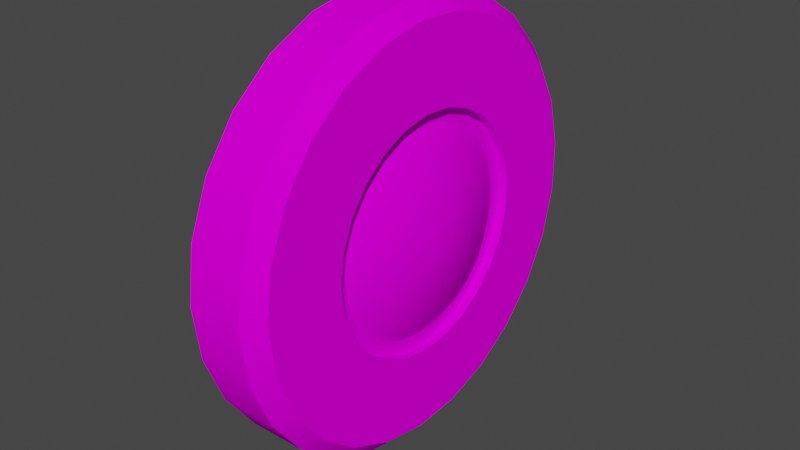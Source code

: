 # Source: JeepTire.blend  (saved by Blender 3.6.13; exported with 4.5.12 LTS)
import bpy
from mathutils import Matrix  # noqa: F401  (used for matrix-valued properties, if any)

bpy.ops.wm.read_factory_settings(use_empty=True)
scene = bpy.context.scene
scene.name = 'Scene'

# ---- images (referenced by path relative to the original .blend; pixels are not part of the script)
import os
ASSET_DIR = os.environ.get("B2B_ASSET_DIR", "")  # directory of the original .blend (textures are referenced by path, not embedded)
HERE = os.path.dirname(os.path.abspath(__file__))  # packed textures are extracted next to this script under _unpacked/

def load_image(name, relpath, width, height, colorspace="sRGB"):
    """Load a texture the original file referenced (path relative to the .blend, or extracted next to this script)."""
    p = next((c for c in (os.path.join(HERE, relpath), os.path.join(ASSET_DIR, relpath)) if relpath and os.path.exists(c)), "")
    if p:
        img = bpy.data.images.load(p, check_existing=True)
        img.name = name
    else:  # same state as the original file: an image datablock whose file is absent (Cycles renders it pink)
        img = bpy.data.images.new(name, width, height)
        img.source = "FILE"
        img.filepath = "//" + (relpath or name)
    img.colorspace_settings.name = colorspace
    return img
img_atlas_ambient_occlusion_png = load_image('Atlas Ambient Occlusion.png', 'Atlas Ambient Occlusion.png', 1024, 1024, 'sRGB')

# ---- materials (node trees are filled in below, after node groups)
mat_jeep_detail_atlas_002 = bpy.data.materials.new('Jeep_Detail_Atlas.002')
mat_jeep_detail_atlas_002.use_transparent_shadow = False
mat_jeep_detail_atlas_002.diffuse_color = (0.64, 0.64, 0.64, 1.0)
mat_jeep_detail_atlas_002.roughness = 0.69

# ---- material node trees
mat_jeep_detail_atlas_002.use_nodes = True; mat_jeep_detail_atlas_002.node_tree.nodes.clear()
_N = mat_jeep_detail_atlas_002.node_tree.nodes; _L = mat_jeep_detail_atlas_002.node_tree.links
n0 = _N.new('ShaderNodeBsdfPrincipled'); n0.name = 'Principled BSDF'; n0.location = (0, 300)
n0.distribution = 'GGX'
n0.subsurface_method = 'RANDOM_WALK_SKIN'
n0.inputs[2].default_value = 0.69
n0.inputs[3].default_value = 1.0
n0.inputs[27].default_value = (0.0, 0.0, 0.0, 1.0)
n0.inputs[28].default_value = 1.0
n1 = _N.new('ShaderNodeOutputMaterial'); n1.name = 'Material Output'; n1.location = (280, 300)
n2 = _N.new('ShaderNodeTexImage'); n2.name = 'Image Texture'; n2.location = (-480, 300)
n2.image = img_atlas_ambient_occlusion_png
_L.new(n2.outputs[0], n0.inputs[0])
_L.new(n0.outputs[0], n1.inputs[0])
n1.is_active_output = True

# ---- world
world_world = bpy.data.worlds.new('World'); scene.world = world_world
world_world.use_nodes = True; world_world.node_tree.nodes.clear()
_N = world_world.node_tree.nodes; _L = world_world.node_tree.links
n0 = _N.new('ShaderNodeOutputWorld'); n0.name = 'World Output'; n0.location = (300, 300)
n1 = _N.new('ShaderNodeBackground'); n1.name = 'Background'; n1.location = (10, 300)
n1.inputs[0].default_value = (0.05088, 0.05088, 0.05088, 1.0)
_L.new(n1.outputs[0], n0.inputs[0])
n0.is_active_output = True
world_world.color = (0.05088, 0.05088, 0.05088)
world_world.use_sun_shadow = False
world_world.sun_shadow_jitter_overblur = 0.0

# ---- meshes
me_tire_cylinder_001 = bpy.data.meshes.new('Tire_Cylinder.001')
me_tire_cylinder_001.from_pydata([(0.06835, 2.086e-07, 0.1899), (0.04309, 2.086e-07, 0.3499), (-0.07182, 2.086e-07, 0.3244), (-0.04656, 2.086e-07, 0.3499), (0.06835, 0.04724, 0.184), (0.04309, 0.08702, 0.3389), (-0.07182, 0.08069, 0.3143), (-0.04656, 0.08702, 0.3389), (0.06835, 0.09151, 0.1665), (0.04309, 0.1686, 0.3066), (-0.07182, 0.1563, 0.2843), (-0.04656, 0.1686, 0.3066), (0.06835, 0.13, 0.1385), (0.04309, 0.2395, 0.2551), (-0.07182, 0.2221, 0.2365), (-0.04656, 0.2395, 0.2551), (0.06835, 0.1604, 0.1018), (0.04309, 0.2954, 0.1875), (-0.07182, 0.2739, 0.1738), (-0.04656, 0.2954, 0.1875), (0.06835, 0.1807, 0.0587), (0.04309, 0.3328, 0.1081), (-0.07182, 0.3086, 0.1003), (-0.04656, 0.3328, 0.1081), (0.06835, 0.1896, 0.01193), (0.04309, 0.3492, 0.02197), (-0.07182, 0.3238, 0.02037), (-0.04656, 0.3492, 0.02197), (0.06835, 0.1866, -0.03559), (0.04309, 0.3437, -0.06557), (-0.07182, 0.3187, -0.0608), (-0.04656, 0.3437, -0.06557), (0.06835, 0.1719, -0.08088), (0.04309, 0.3166, -0.149), (-0.07182, 0.2936, -0.1381), (-0.04656, 0.3166, -0.149), (0.06835, 0.1464, -0.1211), (0.04309, 0.2696, -0.223), (-0.07182, 0.25, -0.2068), (-0.04656, 0.2696, -0.223), (0.06835, 0.1116, -0.1537), (0.04309, 0.2057, -0.2831), (-0.07182, 0.1907, -0.2625), (-0.04656, 0.2057, -0.2831), (0.06835, 0.06992, -0.1766), (0.04309, 0.1288, -0.3253), (-0.07182, 0.1194, -0.3017), (-0.04656, 0.1288, -0.3253), (0.06835, 0.02381, -0.1884), (0.04309, 0.04386, -0.3471), (-0.07182, 0.04066, -0.3219), (-0.04656, 0.04385, -0.3471), (0.06835, -0.02381, -0.1884), (0.04309, -0.04385, -0.3471), (-0.07182, -0.04066, -0.3219), (-0.04656, -0.04385, -0.3471), (0.06835, -0.06992, -0.1766), (0.04309, -0.1288, -0.3253), (-0.07182, -0.1194, -0.3017), (-0.04656, -0.1288, -0.3253), (0.06835, -0.1116, -0.1537), (0.04309, -0.2057, -0.2831), (-0.07182, -0.1907, -0.2625), (-0.04656, -0.2057, -0.2831), (0.06835, -0.1464, -0.1211), (0.04309, -0.2696, -0.223), (-0.07182, -0.25, -0.2068), (-0.04656, -0.2696, -0.223), (0.06835, -0.1719, -0.08088), (0.04309, -0.3166, -0.149), (-0.07182, -0.2936, -0.1381), (-0.04656, -0.3166, -0.149), (0.06835, -0.1866, -0.03559), (0.04309, -0.3437, -0.06557), (-0.07182, -0.3187, -0.0608), (-0.04656, -0.3437, -0.06557), (0.06835, -0.1896, 0.01193), (0.04309, -0.3492, 0.02197), (-0.07182, -0.3238, 0.02037), (-0.04656, -0.3492, 0.02197), (0.06835, -0.1807, 0.0587), (0.04309, -0.3328, 0.1081), (-0.07182, -0.3086, 0.1003), (-0.04656, -0.3328, 0.1081), (0.06835, -0.1604, 0.1018), (0.04309, -0.2954, 0.1875), (-0.07182, -0.2739, 0.1738), (-0.04656, -0.2954, 0.1875), (0.06835, -0.13, 0.1385), (0.04309, -0.2395, 0.2551), (-0.07182, -0.2221, 0.2365), (-0.04656, -0.2395, 0.2551), (0.06835, -0.09151, 0.1665), (0.04309, -0.1686, 0.3066), (-0.07182, -0.1563, 0.2843), (-0.04656, -0.1686, 0.3066), (0.06835, -0.04724, 0.184), (0.04309, -0.08702, 0.3389), (-0.07182, -0.08069, 0.3143), (-0.04656, -0.08702, 0.3389), (0.06835, 2.086e-07, 0.3244), (0.06835, 0.08069, 0.3143), (0.06835, 0.1563, 0.2843), (0.06835, 0.2221, 0.2365), (0.06835, 0.2739, 0.1738), (0.06835, 0.3086, 0.1003), (0.06835, 0.3238, 0.02037), (0.06835, 0.3187, -0.0608), (0.06835, 0.2936, -0.1381), (0.06835, 0.25, -0.2068), (0.06835, 0.1907, -0.2625), (0.06835, 0.1194, -0.3017), (0.06835, 0.04066, -0.3219), (0.06835, -0.04066, -0.3219), (0.06835, -0.1194, -0.3017), (0.06835, -0.1907, -0.2625), (0.06835, -0.25, -0.2068), (0.06835, -0.2936, -0.1381), (0.06835, -0.3187, -0.0608), (0.06835, -0.3238, 0.02037), (0.06835, -0.3086, 0.1003), (0.06835, -0.2739, 0.1738), (0.06835, -0.2221, 0.2365), (0.06835, -0.1563, 0.2843), (0.06835, -0.08069, 0.3143), (0.05305, 2.086e-07, 0.1667), (0.05305, 0.04145, 0.1615), (0.05305, 0.0803, 0.1461), (0.05305, 0.1141, 0.1215), (0.05305, 0.1407, 0.08932), (0.05305, 0.1585, 0.05151), (0.05305, 0.1664, 0.01047), (0.05305, 0.1637, -0.03123), (0.05305, 0.1508, -0.07097), (0.05305, 0.1284, -0.1063), (0.05305, 0.09798, -0.1349), (0.05305, 0.06136, -0.155), (0.05305, 0.02089, -0.1654), (0.05305, -0.02089, -0.1654), (0.05305, -0.06136, -0.155), (0.05305, -0.09798, -0.1349), (0.05305, -0.1284, -0.1063), (0.05305, -0.1508, -0.07097), (0.05305, -0.1637, -0.03123), (0.05305, -0.1664, 0.01047), (0.05305, -0.1585, 0.05151), (0.05305, -0.1407, 0.08932), (0.05305, -0.1141, 0.1215), (0.05305, -0.0803, 0.1461), (0.05305, -0.04145, 0.1615), (0.05305, 2.086e-07, 0.1899), (0.05305, 0.04724, 0.184), (0.05305, 0.09151, 0.1665), (0.05305, 0.13, 0.1385), (0.05305, 0.1604, 0.1018), (0.05305, 0.1807, 0.0587), (0.05305, 0.1896, 0.01193), (0.05305, 0.1866, -0.03559), (0.05305, 0.1719, -0.08088), (0.05305, 0.1464, -0.1211), (0.05305, 0.1116, -0.1537), (0.05305, 0.06992, -0.1766), (0.05305, 0.02381, -0.1884), (0.05305, -0.02381, -0.1884), (0.05305, -0.06992, -0.1766), (0.05305, -0.1116, -0.1537), (0.05305, -0.1464, -0.1211), (0.05305, -0.1719, -0.08088), (0.05305, -0.1866, -0.03559), (0.05305, -0.1896, 0.01193), (0.05305, -0.1807, 0.0587), (0.05305, -0.1604, 0.1018), (0.05305, -0.13, 0.1385), (0.05305, -0.09151, 0.1665), (0.05305, -0.04724, 0.184), (0.07164, 2.086e-07, 0.1367), (0.07164, 0.03398, 0.1324), (0.07164, 0.06583, 0.1198), (0.07164, 0.09355, 0.09962), (0.07164, 0.1154, 0.07322), (0.07164, 0.13, 0.04223), (0.07164, 0.1364, 0.008581), (0.07164, 0.1342, -0.02561), (0.07164, 0.1236, -0.05819), (0.07164, 0.1053, -0.08711), (0.07164, 0.08032, -0.1106), (0.07164, 0.05031, -0.1271), (0.07164, 0.01713, -0.1356), (0.07164, -0.01713, -0.1356), (0.07164, -0.05031, -0.1271), (0.07164, -0.08032, -0.1106), (0.07164, -0.1053, -0.08711), (0.07164, -0.1236, -0.05819), (0.07164, -0.1342, -0.02561), (0.07164, -0.1364, 0.008581), (0.07164, -0.13, 0.04223), (0.07164, -0.1154, 0.07322), (0.07164, -0.09355, 0.09962), (0.07164, -0.06583, 0.1198), (0.07164, -0.03398, 0.1324), (0.09469, 2.086e-07, 0.03504), (0.09469, 0.008714, 0.03394), (0.09469, 0.01688, 0.03071), (0.09469, 0.02399, 0.02554), (0.09469, 0.02959, 0.01878), (0.09469, 0.03333, 0.01083), (0.09469, 0.03497, 0.002201), (0.09469, 0.03442, -0.006566), (0.09469, 0.03171, -0.01492), (0.09469, 0.027, -0.02234), (0.09469, 0.0206, -0.02835), (0.09469, 0.0129, -0.03258), (0.09469, 0.004392, -0.03477), (0.09469, -0.004392, -0.03477), (0.09469, -0.0129, -0.03258), (0.09469, -0.0206, -0.02835), (0.09469, -0.027, -0.02234), (0.09469, -0.03171, -0.01492), (0.09469, -0.03442, -0.006566), (0.09469, -0.03497, 0.002201), (0.09469, -0.03333, 0.01083), (0.09469, -0.02959, 0.01878), (0.09469, -0.02399, 0.02554), (0.09469, -0.01688, 0.03071), (0.09469, -0.008715, 0.03394)], [], [(97, 1, 3, 99), (9, 13, 15, 11), (13, 17, 19, 15), (17, 21, 23, 19), (21, 25, 27, 23), (25, 29, 31, 27), (29, 33, 35, 31), (33, 37, 39, 35), (37, 41, 43, 39), (41, 45, 47, 43), (45, 49, 51, 47), (49, 53, 55, 51), (53, 57, 59, 55), (57, 61, 63, 59), (61, 65, 67, 63), (65, 69, 71, 67), (69, 73, 75, 71), (73, 77, 79, 75), (77, 81, 83, 79), (81, 85, 87, 83), (85, 89, 91, 87), (89, 93, 95, 91), (93, 97, 99, 95), (5, 9, 11, 7), (52, 48, 162, 163), (6, 10, 14, 18, 22, 26, 30, 34, 38, 42, 46, 50, 54, 58, 62, 66, 70, 74, 78, 82, 86, 90, 94, 98, 2), (100, 101, 5, 1), (6, 2, 3, 7), (101, 102, 9, 5), (10, 6, 7, 11), (102, 103, 13, 9), (14, 10, 11, 15), (103, 104, 17, 13), (18, 14, 15, 19), (104, 105, 21, 17), (22, 18, 19, 23), (105, 106, 25, 21), (26, 22, 23, 27), (106, 107, 29, 25), (30, 26, 27, 31), (107, 108, 33, 29), (34, 30, 31, 35), (108, 109, 37, 33), (38, 34, 35, 39), (109, 110, 41, 37), (42, 38, 39, 43), (110, 111, 45, 41), (46, 42, 43, 47), (111, 112, 49, 45), (50, 46, 47, 51), (112, 113, 53, 49), (54, 50, 51, 55), (113, 114, 57, 53), (58, 54, 55, 59), (114, 115, 61, 57), (62, 58, 59, 63), (115, 116, 65, 61), (66, 62, 63, 67), (116, 117, 69, 65), (70, 66, 67, 71), (117, 118, 73, 69), (74, 70, 71, 75), (118, 119, 77, 73), (78, 74, 75, 79), (119, 120, 81, 77), (82, 78, 79, 83), (120, 121, 85, 81), (86, 82, 83, 87), (121, 122, 89, 85), (90, 86, 87, 91), (122, 123, 93, 89), (94, 90, 91, 95), (123, 124, 97, 93), (98, 94, 95, 99), (124, 100, 1, 97), (2, 98, 99, 3), (1, 5, 7, 3), (0, 4, 101, 100), (4, 8, 102, 101), (8, 12, 103, 102), (12, 16, 104, 103), (16, 20, 105, 104), (20, 24, 106, 105), (24, 28, 107, 106), (28, 32, 108, 107), (32, 36, 109, 108), (36, 40, 110, 109), (40, 44, 111, 110), (44, 48, 112, 111), (48, 52, 113, 112), (52, 56, 114, 113), (56, 60, 115, 114), (60, 64, 116, 115), (64, 68, 117, 116), (68, 72, 118, 117), (72, 76, 119, 118), (76, 80, 120, 119), (80, 84, 121, 120), (84, 88, 122, 121), (88, 92, 123, 122), (92, 96, 124, 123), (96, 0, 100, 124), (149, 148, 198, 199), (24, 20, 155, 156), (84, 80, 170, 171), (56, 52, 163, 164), (28, 24, 156, 157), (88, 84, 171, 172), (60, 56, 164, 165), (32, 28, 157, 158), (92, 88, 172, 173), (4, 0, 150, 151), (64, 60, 165, 166), (36, 32, 158, 159), (96, 92, 173, 174), (8, 4, 151, 152), (68, 64, 166, 167), (40, 36, 159, 160), (0, 96, 174, 150), (12, 8, 152, 153), (72, 68, 167, 168), (44, 40, 160, 161), (16, 12, 153, 154), (76, 72, 168, 169), (48, 44, 161, 162), (20, 16, 154, 155), (80, 76, 169, 170), (125, 126, 151, 150), (126, 127, 152, 151), (127, 128, 153, 152), (128, 129, 154, 153), (129, 130, 155, 154), (130, 131, 156, 155), (131, 132, 157, 156), (132, 133, 158, 157), (133, 134, 159, 158), (134, 135, 160, 159), (135, 136, 161, 160), (136, 137, 162, 161), (137, 138, 163, 162), (138, 139, 164, 163), (139, 140, 165, 164), (140, 141, 166, 165), (141, 142, 167, 166), (142, 143, 168, 167), (143, 144, 169, 168), (144, 145, 170, 169), (145, 146, 171, 170), (146, 147, 172, 171), (147, 148, 173, 172), (148, 149, 174, 173), (149, 125, 150, 174), (186, 185, 210, 211), (127, 126, 176, 177), (142, 141, 191, 192), (135, 134, 184, 185), (125, 149, 199, 175), (128, 127, 177, 178), (143, 142, 192, 193), (136, 135, 185, 186), (129, 128, 178, 179), (144, 143, 193, 194), (137, 136, 186, 187), (130, 129, 179, 180), (145, 144, 194, 195), (138, 137, 187, 188), (131, 130, 180, 181), (146, 145, 195, 196), (139, 138, 188, 189), (132, 131, 181, 182), (147, 146, 196, 197), (140, 139, 189, 190), (133, 132, 182, 183), (148, 147, 197, 198), (126, 125, 175, 176), (141, 140, 190, 191), (134, 133, 183, 184), (200, 224, 223, 222, 221, 220, 219, 218, 217, 216, 215, 214, 213, 212, 211, 210, 209, 208, 207, 206, 205, 204, 203, 202, 201), (179, 178, 203, 204), (194, 193, 218, 219), (187, 186, 211, 212), (180, 179, 204, 205), (195, 194, 219, 220), (188, 187, 212, 213), (181, 180, 205, 206), (196, 195, 220, 221), (189, 188, 213, 214), (182, 181, 206, 207), (197, 196, 221, 222), (190, 189, 214, 215), (183, 182, 207, 208), (198, 197, 222, 223), (176, 175, 200, 201), (191, 190, 215, 216), (184, 183, 208, 209), (199, 198, 223, 224), (177, 176, 201, 202), (192, 191, 216, 217), (185, 184, 209, 210), (175, 199, 224, 200), (178, 177, 202, 203), (193, 192, 217, 218)])
me_tire_cylinder_001.polygons.foreach_set('use_smooth', [True] * 202)
_k = set([(0, 4), (0, 96), (1, 5), (1, 97), (2, 6), (2, 98), (3, 7), (3, 99), (4, 8), (5, 9), (6, 10), (7, 11), (8, 12), (9, 13), (10, 14), (11, 15), (12, 16), (13, 17), (14, 18), (15, 19), (16, 20), (17, 21), (18, 22), (19, 23), (20, 24), (21, 25), (22, 26), (23, 27), (24, 28), (25, 29), (26, 30), (27, 31), (28, 32), (29, 33), (30, 34), (31, 35), (32, 36), (33, 37), (34, 38), (35, 39), (36, 40), (37, 41), (38, 42), (39, 43), (40, 44), (41, 45), (42, 46), (43, 47), (44, 48), (45, 49), (46, 50), (47, 51), (48, 52), (49, 53), (50, 54), (51, 55), (52, 56), (53, 57), (54, 58), (55, 59), (56, 60), (57, 61), (58, 62), (59, 63), (60, 64), (61, 65), (62, 66), (63, 67), (64, 68), (65, 69), (66, 70), (67, 71), (68, 72), (69, 73), (70, 74), (71, 75), (72, 76), (73, 77), (74, 78), (75, 79), (76, 80), (77, 81), (78, 82), (79, 83), (80, 84), (81, 85), (82, 86), (83, 87), (84, 88), (85, 89), (86, 90), (87, 91), (88, 92), (89, 93), (90, 94), (91, 95), (92, 96), (93, 97), (94, 98), (95, 99), (100, 101), (100, 124), (101, 102), (102, 103), (103, 104), (104, 105), (105, 106), (106, 107), (107, 108), (108, 109), (109, 110), (110, 111), (111, 112), (112, 113), (113, 114), (114, 115), (115, 116), (116, 117), (117, 118), (118, 119), (119, 120), (120, 121), (121, 122), (122, 123), (123, 124), (125, 126), (125, 149), (126, 127), (127, 128), (128, 129), (129, 130), (130, 131), (131, 132), (132, 133), (133, 134), (134, 135), (135, 136), (136, 137), (137, 138), (138, 139), (139, 140), (140, 141), (141, 142), (142, 143), (143, 144), (144, 145), (145, 146), (146, 147), (147, 148), (148, 149), (150, 151), (150, 174), (151, 152), (152, 153), (153, 154), (154, 155), (155, 156), (156, 157), (157, 158), (158, 159), (159, 160), (160, 161), (161, 162), (162, 163), (163, 164), (164, 165), (165, 166), (166, 167), (167, 168), (168, 169), (169, 170), (170, 171), (171, 172), (172, 173), (173, 174)])
me_tire_cylinder_001.attributes.new('sharp_edge', 'BOOLEAN', 'EDGE').data.foreach_set('value', [ (min(e.vertices), max(e.vertices)) in _k for e in me_tire_cylinder_001.edges])
_uv = me_tire_cylinder_001.uv_layers.new(name='UVMap')
_uv.uv.foreach_set('vector', [0.04, 0.0697, 0.0402, 0.0554, 0.0546, 0.0554, 0.0548, 0.0697, 0.0403, 0.0275, 0.0401, 0.0133, 0.0548, 0.0133, 0.0546, 0.0275, 0.0331, 0.4757, 0.0333, 0.4549, 0.0543, 0.4549, 0.0546, 0.4757, 0.0333, 0.4549, 0.0333, 0.4345, 0.0543, 0.4345, 0.0543, 0.4549, 0.0333, 0.4345, 0.0332, 0.414, 0.0544, 0.414, 0.0543, 0.4345, 0.0332, 0.414, 0.0332, 0.393, 0.0547, 0.3931, 0.0544, 0.414, 0.0332, 0.393, 0.0332, 0.3717, 0.0549, 0.3719, 0.0547, 0.3931, 0.0332, 0.3717, 0.0334, 0.3504, 0.0552, 0.3506, 0.0549, 0.3719, 0.0334, 0.3504, 0.0337, 0.3289, 0.0556, 0.3293, 0.0552, 0.3506, 0.0337, 0.3289, 0.0341, 0.3075, 0.0559, 0.3079, 0.0556, 0.3293, 0.0341, 0.3075, 0.0346, 0.2862, 0.0562, 0.2866, 0.0559, 0.3079, 0.0346, 0.2862, 0.0351, 0.2652, 0.0565, 0.2656, 0.0562, 0.2866, 0.0351, 0.2652, 0.0357, 0.2444, 0.0567, 0.2448, 0.0565, 0.2656, 0.0357, 0.2444, 0.0363, 0.224, 0.0569, 0.2243, 0.0567, 0.2448, 0.0363, 0.224, 0.0368, 0.2041, 0.0569, 0.2043, 0.0569, 0.2243, 0.0368, 0.2041, 0.0374, 0.1847, 0.0568, 0.1849, 0.0569, 0.2043, 0.0374, 0.1847, 0.0379, 0.166, 0.0567, 0.1662, 0.0568, 0.1849, 0.0379, 0.166, 0.0384, 0.1482, 0.0563, 0.1482, 0.0567, 0.1662, 0.0384, 0.1482, 0.0389, 0.1312, 0.0559, 0.1312, 0.0563, 0.1482, 0.0389, 0.1312, 0.0392, 0.1149, 0.0555, 0.1149, 0.0559, 0.1312, 0.0392, 0.1149, 0.0396, 0.0993, 0.0552, 0.0993, 0.0555, 0.1149, 0.0396, 0.0993, 0.0398, 0.0843, 0.055, 0.0843, 0.0552, 0.0993, 0.0398, 0.0843, 0.04, 0.0697, 0.0548, 0.0697, 0.055, 0.0843, 0.0403, 0.0414, 0.0403, 0.0275, 0.0546, 0.0275, 0.0546, 0.0414, 0.204, 0.3022, 0.2199, 0.3022, 0.2199, 0.3022, 0.204, 0.3022, 0.2387, 0.2439, 0.2638, 0.234, 0.2857, 0.2181, 0.3029, 0.1972, 0.3144, 0.1728, 0.3195, 0.1462, 0.3178, 0.1192, 0.3094, 0.0935, 0.2949, 0.0706, 0.2753, 0.0521, 0.2516, 0.0391, 0.2255, 0.0323, 0.1985, 0.0323, 0.1723, 0.0391, 0.1486, 0.0521, 0.129, 0.0706, 0.1145, 0.0935, 0.1061, 0.1192, 0.1045, 0.1462, 0.1095, 0.1728, 0.121, 0.1972, 0.1382, 0.2181, 0.1601, 0.234, 0.1852, 0.2439, 0.212, 0.2473, 0.0342, 0.0554, 0.0344, 0.0414, 0.0403, 0.0414, 0.0402, 0.0554, 0.0604, 0.0414, 0.0606, 0.0554, 0.0546, 0.0554, 0.0546, 0.0414, 0.0344, 0.0414, 0.0344, 0.0276, 0.0403, 0.0275, 0.0403, 0.0414, 0.0604, 0.0276, 0.0604, 0.0414, 0.0546, 0.0414, 0.0546, 0.0275, 0.0344, 0.0276, 0.0341, 0.014, 0.0401, 0.0133, 0.0403, 0.0275, 0.0607, 0.014, 0.0604, 0.0276, 0.0546, 0.0275, 0.0548, 0.0133, 0.0243, 0.4748, 0.0248, 0.4549, 0.0333, 0.4549, 0.0331, 0.4757, 0.0629, 0.4548, 0.0633, 0.4748, 0.0546, 0.4757, 0.0543, 0.4549, 0.0248, 0.4549, 0.0247, 0.4346, 0.0333, 0.4345, 0.0333, 0.4549, 0.0629, 0.4345, 0.0629, 0.4548, 0.0543, 0.4549, 0.0543, 0.4345, 0.0247, 0.4346, 0.0244, 0.414, 0.0332, 0.414, 0.0333, 0.4345, 0.0632, 0.414, 0.0629, 0.4345, 0.0543, 0.4345, 0.0544, 0.414, 0.0244, 0.414, 0.0243, 0.393, 0.0332, 0.393, 0.0332, 0.414, 0.0635, 0.3932, 0.0632, 0.414, 0.0544, 0.414, 0.0547, 0.3931, 0.0243, 0.393, 0.0242, 0.3717, 0.0332, 0.3717, 0.0332, 0.393, 0.0639, 0.372, 0.0635, 0.3932, 0.0547, 0.3931, 0.0549, 0.3719, 0.0242, 0.3717, 0.0244, 0.3503, 0.0334, 0.3504, 0.0332, 0.3717, 0.0642, 0.3508, 0.0639, 0.372, 0.0549, 0.3719, 0.0552, 0.3506, 0.0244, 0.3503, 0.0247, 0.3288, 0.0337, 0.3289, 0.0334, 0.3504, 0.0646, 0.3294, 0.0642, 0.3508, 0.0552, 0.3506, 0.0556, 0.3293, 0.0247, 0.3288, 0.0251, 0.3074, 0.0341, 0.3075, 0.0337, 0.3289, 0.0649, 0.308, 0.0646, 0.3294, 0.0556, 0.3293, 0.0559, 0.3079, 0.0251, 0.3074, 0.0256, 0.2861, 0.0346, 0.2862, 0.0341, 0.3075, 0.0651, 0.2867, 0.0649, 0.308, 0.0559, 0.3079, 0.0562, 0.2866, 0.0256, 0.2861, 0.0263, 0.265, 0.0351, 0.2652, 0.0346, 0.2862, 0.0653, 0.2656, 0.0651, 0.2867, 0.0562, 0.2866, 0.0565, 0.2656, 0.0263, 0.265, 0.027, 0.2441, 0.0357, 0.2444, 0.0351, 0.2652, 0.0654, 0.2448, 0.0653, 0.2656, 0.0565, 0.2656, 0.0567, 0.2448, 0.027, 0.2441, 0.0277, 0.2237, 0.0363, 0.224, 0.0357, 0.2444, 0.0654, 0.2243, 0.0654, 0.2448, 0.0567, 0.2448, 0.0569, 0.2243, 0.0277, 0.2237, 0.0285, 0.2038, 0.0368, 0.2041, 0.0363, 0.224, 0.0652, 0.2043, 0.0654, 0.2243, 0.0569, 0.2243, 0.0569, 0.2043, 0.0285, 0.2038, 0.0294, 0.1845, 0.0374, 0.1847, 0.0368, 0.2041, 0.0649, 0.1848, 0.0652, 0.2043, 0.0569, 0.2043, 0.0568, 0.1849, 0.0294, 0.1845, 0.0302, 0.1658, 0.0379, 0.166, 0.0374, 0.1847, 0.0644, 0.166, 0.0649, 0.1848, 0.0568, 0.1849, 0.0567, 0.1662, 0.0302, 0.1658, 0.0311, 0.148, 0.0384, 0.1482, 0.0379, 0.166, 0.0637, 0.148, 0.0644, 0.166, 0.0567, 0.1662, 0.0563, 0.1482, 0.0311, 0.148, 0.0318, 0.131, 0.0389, 0.1312, 0.0384, 0.1482, 0.0629, 0.1309, 0.0637, 0.148, 0.0563, 0.1482, 0.0559, 0.1312, 0.0318, 0.131, 0.0325, 0.1147, 0.0392, 0.1149, 0.0389, 0.1312, 0.0622, 0.1147, 0.0629, 0.1309, 0.0559, 0.1312, 0.0555, 0.1149, 0.0325, 0.1147, 0.0331, 0.0992, 0.0396, 0.0993, 0.0392, 0.1149, 0.0617, 0.0992, 0.0622, 0.1147, 0.0555, 0.1149, 0.0552, 0.0993, 0.0331, 0.0992, 0.0336, 0.0842, 0.0398, 0.0843, 0.0396, 0.0993, 0.0612, 0.0842, 0.0617, 0.0992, 0.0552, 0.0993, 0.055, 0.0843, 0.0336, 0.0842, 0.0339, 0.0696, 0.04, 0.0697, 0.0398, 0.0843, 0.0609, 0.0696, 0.0612, 0.0842, 0.055, 0.0843, 0.0548, 0.0697, 0.0339, 0.0696, 0.0342, 0.0554, 0.0402, 0.0554, 0.04, 0.0697, 0.0606, 0.0554, 0.0609, 0.0696, 0.0548, 0.0697, 0.0546, 0.0554, 0.0402, 0.0554, 0.0403, 0.0414, 0.0546, 0.0414, 0.0546, 0.0554, 0.212, 0.4281, 0.2276, 0.4261, 0.2387, 0.4694, 0.212, 0.4728, 0.2276, 0.4261, 0.2423, 0.4203, 0.2638, 0.4595, 0.2387, 0.4694, 0.2423, 0.4203, 0.2551, 0.4109, 0.2857, 0.4436, 0.2638, 0.4595, 0.2551, 0.4109, 0.2652, 0.3987, 0.3029, 0.4227, 0.2857, 0.4436, 0.2652, 0.3987, 0.2719, 0.3844, 0.3144, 0.3982, 0.3029, 0.4227, 0.2719, 0.3844, 0.2749, 0.3689, 0.3195, 0.3717, 0.3144, 0.3982, 0.2749, 0.3689, 0.2739, 0.3531, 0.3178, 0.3447, 0.3195, 0.3717, 0.2739, 0.3531, 0.269, 0.338, 0.3094, 0.3189, 0.3178, 0.3447, 0.269, 0.338, 0.2605, 0.3246, 0.2949, 0.2961, 0.3094, 0.3189, 0.2605, 0.3246, 0.249, 0.3138, 0.2753, 0.2776, 0.2949, 0.2961, 0.249, 0.3138, 0.2352, 0.3061, 0.2516, 0.2645, 0.2753, 0.2776, 0.2352, 0.3061, 0.2199, 0.3022, 0.2255, 0.2578, 0.2516, 0.2645, 0.2199, 0.3022, 0.204, 0.3022, 0.1985, 0.2578, 0.2255, 0.2578, 0.204, 0.3022, 0.1887, 0.3061, 0.1723, 0.2645, 0.1985, 0.2578, 0.1887, 0.3061, 0.1749, 0.3138, 0.1486, 0.2776, 0.1723, 0.2645, 0.1749, 0.3138, 0.1634, 0.3246, 0.129, 0.2961, 0.1486, 0.2776, 0.1634, 0.3246, 0.1549, 0.338, 0.1145, 0.3189, 0.129, 0.2961, 0.1549, 0.338, 0.15, 0.3531, 0.1061, 0.3447, 0.1145, 0.3189, 0.15, 0.3531, 0.149, 0.3689, 0.1045, 0.3717, 0.1061, 0.3447, 0.149, 0.3689, 0.152, 0.3844, 0.1095, 0.3982, 0.1045, 0.3717, 0.152, 0.3844, 0.1587, 0.3987, 0.121, 0.4227, 0.1095, 0.3982, 0.1587, 0.3987, 0.1688, 0.4109, 0.1382, 0.4436, 0.121, 0.4227, 0.1688, 0.4109, 0.1816, 0.4203, 0.1601, 0.4595, 0.1382, 0.4436, 0.1816, 0.4203, 0.1963, 0.4261, 0.1852, 0.4694, 0.1601, 0.4595, 0.1963, 0.4261, 0.212, 0.4281, 0.212, 0.4728, 0.1852, 0.4694, 0.1982, 0.4186, 0.1853, 0.4135, 0.1901, 0.4047, 0.2007, 0.4089, 0.2749, 0.3689, 0.2719, 0.3844, 0.2719, 0.3844, 0.2749, 0.3689, 0.1587, 0.3987, 0.152, 0.3844, 0.152, 0.3844, 0.1587, 0.3987, 0.1887, 0.3061, 0.204, 0.3022, 0.204, 0.3022, 0.1887, 0.3061, 0.2739, 0.3531, 0.2749, 0.3689, 0.2749, 0.3689, 0.2739, 0.3531, 0.1688, 0.4109, 0.1587, 0.3987, 0.1587, 0.3987, 0.1688, 0.4109, 0.1749, 0.3138, 0.1887, 0.3061, 0.1887, 0.3061, 0.1749, 0.3138, 0.269, 0.338, 0.2739, 0.3531, 0.2739, 0.3531, 0.269, 0.338, 0.1816, 0.4203, 0.1688, 0.4109, 0.1688, 0.4109, 0.1816, 0.4203, 0.2276, 0.4261, 0.212, 0.4281, 0.212, 0.4281, 0.2276, 0.4261, 0.1634, 0.3246, 0.1749, 0.3138, 0.1749, 0.3138, 0.1634, 0.3246, 0.2605, 0.3246, 0.269, 0.338, 0.269, 0.338, 0.2605, 0.3246, 0.1963, 0.4261, 0.1816, 0.4203, 0.1816, 0.4203, 0.1963, 0.4261, 0.2423, 0.4203, 0.2276, 0.4261, 0.2276, 0.4261, 0.2423, 0.4203, 0.1549, 0.338, 0.1634, 0.3246, 0.1634, 0.3246, 0.1549, 0.338, 0.249, 0.3138, 0.2605, 0.3246, 0.2605, 0.3246, 0.249, 0.3138, 0.212, 0.4281, 0.1963, 0.4261, 0.1963, 0.4261, 0.212, 0.4281, 0.2551, 0.4109, 0.2423, 0.4203, 0.2423, 0.4203, 0.2551, 0.4109, 0.15, 0.3531, 0.1549, 0.338, 0.1549, 0.338, 0.15, 0.3531, 0.2352, 0.3061, 0.249, 0.3138, 0.249, 0.3138, 0.2352, 0.3061, 0.2652, 0.3987, 0.2551, 0.4109, 0.2551, 0.4109, 0.2652, 0.3987, 0.149, 0.3689, 0.15, 0.3531, 0.15, 0.3531, 0.149, 0.3689, 0.2199, 0.3022, 0.2352, 0.3061, 0.2352, 0.3061, 0.2199, 0.3022, 0.2719, 0.3844, 0.2652, 0.3987, 0.2652, 0.3987, 0.2719, 0.3844, 0.152, 0.3844, 0.149, 0.3689, 0.149, 0.3689, 0.152, 0.3844, 0.212, 0.4203, 0.2257, 0.4186, 0.2276, 0.4261, 0.212, 0.4281, 0.2257, 0.4186, 0.2386, 0.4135, 0.2423, 0.4203, 0.2276, 0.4261, 0.2386, 0.4135, 0.2498, 0.4053, 0.2551, 0.4109, 0.2423, 0.4203, 0.2498, 0.4053, 0.2587, 0.3946, 0.2652, 0.3987, 0.2551, 0.4109, 0.2587, 0.3946, 0.2646, 0.382, 0.2719, 0.3844, 0.2652, 0.3987, 0.2646, 0.382, 0.2672, 0.3684, 0.2749, 0.3689, 0.2719, 0.3844, 0.2672, 0.3684, 0.2663, 0.3545, 0.2739, 0.3531, 0.2749, 0.3689, 0.2663, 0.3545, 0.262, 0.3413, 0.269, 0.338, 0.2739, 0.3531, 0.262, 0.3413, 0.2546, 0.3295, 0.2605, 0.3246, 0.269, 0.338, 0.2546, 0.3295, 0.2445, 0.32, 0.249, 0.3138, 0.2605, 0.3246, 0.2445, 0.32, 0.2323, 0.3133, 0.2352, 0.3061, 0.249, 0.3138, 0.2323, 0.3133, 0.2189, 0.3099, 0.2199, 0.3022, 0.2352, 0.3061, 0.2189, 0.3099, 0.205, 0.3099, 0.204, 0.3022, 0.2199, 0.3022, 0.205, 0.3099, 0.1916, 0.3133, 0.1887, 0.3061, 0.204, 0.3022, 0.1916, 0.3133, 0.1794, 0.32, 0.1749, 0.3138, 0.1887, 0.3061, 0.1794, 0.32, 0.1693, 0.3295, 0.1634, 0.3246, 0.1749, 0.3138, 0.1693, 0.3295, 0.1619, 0.3413, 0.1549, 0.338, 0.1634, 0.3246, 0.1619, 0.3413, 0.1576, 0.3545, 0.15, 0.3531, 0.1549, 0.338, 0.1576, 0.3545, 0.1567, 0.3684, 0.149, 0.3689, 0.15, 0.3531, 0.1567, 0.3684, 0.1593, 0.382, 0.152, 0.3844, 0.149, 0.3689, 0.1593, 0.382, 0.1652, 0.3946, 0.1587, 0.3987, 0.152, 0.3844, 0.1652, 0.3946, 0.1741, 0.4053, 0.1688, 0.4109, 0.1587, 0.3987, 0.1741, 0.4053, 0.1853, 0.4135, 0.1816, 0.4203, 0.1688, 0.4109, 0.1853, 0.4135, 0.1982, 0.4186, 0.1963, 0.4261, 0.1816, 0.4203, 0.1982, 0.4186, 0.212, 0.4203, 0.212, 0.4281, 0.1963, 0.4261, 0.2287, 0.3226, 0.2386, 0.3281, 0.2188, 0.3555, 0.2162, 0.3541, 0.2386, 0.4135, 0.2257, 0.4186, 0.2232, 0.4089, 0.2338, 0.4047, 0.1619, 0.3413, 0.1693, 0.3295, 0.177, 0.3359, 0.1709, 0.3455, 0.2445, 0.32, 0.2546, 0.3295, 0.2469, 0.3359, 0.2386, 0.3281, 0.212, 0.4203, 0.1982, 0.4186, 0.2007, 0.4089, 0.212, 0.4103, 0.2498, 0.4053, 0.2386, 0.4135, 0.2338, 0.4047, 0.243, 0.398, 0.1576, 0.3545, 0.1619, 0.3413, 0.1709, 0.3455, 0.1674, 0.3564, 0.2323, 0.3133, 0.2445, 0.32, 0.2386, 0.3281, 0.2287, 0.3226, 0.2587, 0.3946, 0.2498, 0.4053, 0.243, 0.398, 0.2503, 0.3892, 0.1567, 0.3684, 0.1576, 0.3545, 0.1674, 0.3564, 0.1667, 0.3677, 0.2189, 0.3099, 0.2323, 0.3133, 0.2287, 0.3226, 0.2176, 0.3198, 0.2646, 0.382, 0.2587, 0.3946, 0.2503, 0.3892, 0.2551, 0.3789, 0.1593, 0.382, 0.1567, 0.3684, 0.1667, 0.3677, 0.1688, 0.3789, 0.205, 0.3099, 0.2189, 0.3099, 0.2176, 0.3198, 0.2063, 0.3198, 0.2672, 0.3684, 0.2646, 0.382, 0.2551, 0.3789, 0.2572, 0.3677, 0.1652, 0.3946, 0.1593, 0.382, 0.1688, 0.3789, 0.1736, 0.3892, 0.1916, 0.3133, 0.205, 0.3099, 0.2063, 0.3198, 0.1953, 0.3226, 0.2663, 0.3545, 0.2672, 0.3684, 0.2572, 0.3677, 0.2565, 0.3564, 0.1741, 0.4053, 0.1652, 0.3946, 0.1736, 0.3892, 0.1809, 0.398, 0.1794, 0.32, 0.1916, 0.3133, 0.1953, 0.3226, 0.1853, 0.3281, 0.262, 0.3413, 0.2663, 0.3545, 0.2565, 0.3564, 0.253, 0.3455, 0.1853, 0.4135, 0.1741, 0.4053, 0.1809, 0.398, 0.1901, 0.4047, 0.2257, 0.4186, 0.212, 0.4203, 0.212, 0.4103, 0.2232, 0.4089, 0.1693, 0.3295, 0.1794, 0.32, 0.1853, 0.3281, 0.177, 0.3359, 0.2546, 0.3295, 0.262, 0.3413, 0.253, 0.3455, 0.2469, 0.3359, 0.212, 0.3765, 0.2091, 0.3762, 0.2063, 0.3751, 0.204, 0.3734, 0.2021, 0.3711, 0.2009, 0.3685, 0.2003, 0.3656, 0.2005, 0.3627, 0.2014, 0.3599, 0.203, 0.3575, 0.2051, 0.3555, 0.2077, 0.3541, 0.2105, 0.3533, 0.2134, 0.3533, 0.2162, 0.3541, 0.2188, 0.3555, 0.2209, 0.3575, 0.2225, 0.3599, 0.2234, 0.3627, 0.2236, 0.3656, 0.223, 0.3685, 0.2218, 0.3711, 0.2199, 0.3734, 0.2176, 0.3751, 0.2148, 0.3762, 0.2503, 0.3892, 0.243, 0.398, 0.2199, 0.3734, 0.2218, 0.3711, 0.1667, 0.3677, 0.1674, 0.3564, 0.2005, 0.3627, 0.2003, 0.3656, 0.2176, 0.3198, 0.2287, 0.3226, 0.2162, 0.3541, 0.2134, 0.3533, 0.2551, 0.3789, 0.2503, 0.3892, 0.2218, 0.3711, 0.223, 0.3685, 0.1688, 0.3789, 0.1667, 0.3677, 0.2003, 0.3656, 0.2009, 0.3685, 0.2063, 0.3198, 0.2176, 0.3198, 0.2134, 0.3533, 0.2105, 0.3533, 0.2572, 0.3677, 0.2551, 0.3789, 0.223, 0.3685, 0.2236, 0.3656, 0.1736, 0.3892, 0.1688, 0.3789, 0.2009, 0.3685, 0.2021, 0.3711, 0.1953, 0.3226, 0.2063, 0.3198, 0.2105, 0.3533, 0.2077, 0.3541, 0.2565, 0.3564, 0.2572, 0.3677, 0.2236, 0.3656, 0.2234, 0.3627, 0.1809, 0.398, 0.1736, 0.3892, 0.2021, 0.3711, 0.204, 0.3734, 0.1853, 0.3281, 0.1953, 0.3226, 0.2077, 0.3541, 0.2051, 0.3555, 0.253, 0.3455, 0.2565, 0.3564, 0.2234, 0.3627, 0.2225, 0.3599, 0.1901, 0.4047, 0.1809, 0.398, 0.204, 0.3734, 0.2063, 0.3751, 0.2232, 0.4089, 0.212, 0.4103, 0.212, 0.3765, 0.2148, 0.3762, 0.177, 0.3359, 0.1853, 0.3281, 0.2051, 0.3555, 0.203, 0.3575, 0.2469, 0.3359, 0.253, 0.3455, 0.2225, 0.3599, 0.2209, 0.3575, 0.2007, 0.4089, 0.1901, 0.4047, 0.2063, 0.3751, 0.2091, 0.3762, 0.2338, 0.4047, 0.2232, 0.4089, 0.2148, 0.3762, 0.2176, 0.3751, 0.1709, 0.3455, 0.177, 0.3359, 0.203, 0.3575, 0.2014, 0.3599, 0.2386, 0.3281, 0.2469, 0.3359, 0.2209, 0.3575, 0.2188, 0.3555, 0.212, 0.4103, 0.2007, 0.4089, 0.2091, 0.3762, 0.212, 0.3765, 0.243, 0.398, 0.2338, 0.4047, 0.2176, 0.3751, 0.2199, 0.3734, 0.1674, 0.3564, 0.1709, 0.3455, 0.2014, 0.3599, 0.2005, 0.3627])
me_tire_cylinder_001.materials.append(mat_jeep_detail_atlas_002)
me_tire_cylinder_001.update()
me_tire_cylinder_001.normals_split_custom_set([tuple(v) for v in zip(*[iter([0.0, -0.2487, 0.9686, 0.0, 0.0, 1.0, 0.0, 0.0, 1.0, 0.0, -0.2487, 0.9686, 0.0, 0.4818, 0.8763, 0.0, 0.6845, 0.729, 0.0, 0.6845, 0.729, 0.0, 0.4818, 0.8763, 0.0, 0.6845, 0.729, 0.0, 0.8443, 0.5358, 0.0, 0.8443, 0.5358, 0.0, 0.6845, 0.729, 0.0, 0.8443, 0.5358, 0.0, 0.9511, 0.309, 0.0, 0.9511, 0.309, 0.0, 0.8443, 0.5358, 0.0, 0.9511, 0.309, 0.0, 0.998, 0.06279, 0.0, 0.998, 0.06279, 0.0, 0.9511, 0.309, 0.0, 0.998, 0.06279, 0.0, 0.9823, -0.1874, 0.0, 0.9823, -0.1874, 0.0, 0.998, 0.06279, 0.0, 0.9823, -0.1874, 0.0, 0.9048, -0.4258, 0.0, 0.9048, -0.4258, 0.0, 0.9823, -0.1874, 0.0, 0.9048, -0.4258, 0.0, 0.7705, -0.6374, 0.0, 0.7705, -0.6374, 0.0, 0.9048, -0.4258, 0.0, 0.7705, -0.6374, 0.0, 0.5878, -0.809, 0.0, 0.5878, -0.809, 0.0, 0.7705, -0.6374, 0.0, 0.5878, -0.809, -7.162e-07, 0.3681, -0.9298, -7.162e-07, 0.3681, -0.9298, 0.0, 0.5878, -0.809, -7.162e-07, 0.3681, -0.9298, -7.162e-07, 0.1253, -0.9921, -7.162e-07, 0.1253, -0.9921, -7.162e-07, 0.3681, -0.9298, -7.162e-07, 0.1253, -0.9921, 0.0, -0.1253, -0.9921, 0.0, -0.1253, -0.9921, -7.162e-07, 0.1253, -0.9921, 0.0, -0.1253, -0.9921, 0.0, -0.3681, -0.9298, 0.0, -0.3681, -0.9298, 0.0, -0.1253, -0.9921, 0.0, -0.3681, -0.9298, 0.0, -0.5878, -0.809, 0.0, -0.5878, -0.809, 0.0, -0.3681, -0.9298, 0.0, -0.5878, -0.809, 0.0, -0.7705, -0.6374, 0.0, -0.7705, -0.6374, 0.0, -0.5878, -0.809, 0.0, -0.7705, -0.6374, 0.0, -0.9048, -0.4258, 0.0, -0.9048, -0.4258, 0.0, -0.7705, -0.6374, 0.0, -0.9048, -0.4258, 0.0, -0.9823, -0.1874, 0.0, -0.9823, -0.1874, 0.0, -0.9048, -0.4258, 0.0, -0.9823, -0.1874, 0.0, -0.998, 0.06279, 0.0, -0.998, 0.06279, 0.0, -0.9823, -0.1874, 0.0, -0.998, 0.06279, 0.0, -0.9511, 0.309, 0.0, -0.9511, 0.309, 0.0, -0.998, 0.06279, 0.0, -0.9511, 0.309, 0.0, -0.8443, 0.5358, 0.0, -0.8443, 0.5358, 0.0, -0.9511, 0.309, 0.0, -0.8443, 0.5358, 0.0, -0.6845, 0.729, 0.0, -0.6845, 0.729, 0.0, -0.8443, 0.5358, 0.0, -0.6845, 0.729, 0.0, -0.4817, 0.8763, 0.0, -0.4817, 0.8763, 0.0, -0.6845, 0.729, 0.0, -0.4817, 0.8763, 0.0, -0.2487, 0.9686, 0.0, -0.2487, 0.9686, 0.0, -0.4817, 0.8763, 0.0, 0.2487, 0.9686, 0.0, 0.4818, 0.8763, 0.0, 0.4818, 0.8763, 0.0, 0.2487, 0.9686, 0.0, 0.1253, 0.9921, 0.0, -0.1253, 0.9921, 0.0, -0.1253, 0.9921, 0.0, 0.1253, 0.9921, -1.0, 1.067e-09, 0.0, -1.0, 1.067e-09, 0.0, -1.0, 1.067e-09, 0.0, -1.0, 1.067e-09, 0.0, -1.0, 1.067e-09, 0.0, -1.0, 1.067e-09, 0.0, -1.0, 1.067e-09, 0.0, -1.0, 1.067e-09, 0.0, -1.0, 1.067e-09, 0.0, -1.0, 1.067e-09, 0.0, -1.0, 1.067e-09, 0.0, -1.0, 1.067e-09, 0.0, -1.0, 1.067e-09, 0.0, -1.0, 1.067e-09, 0.0, -1.0, 1.067e-09, 0.0, -1.0, 1.067e-09, 0.0, -1.0, 1.067e-09, 0.0, -1.0, 1.067e-09, 0.0, -1.0, 1.067e-09, 0.0, -1.0, 1.067e-09, 0.0, -1.0, 1.067e-09, 0.0, -1.0, 1.067e-09, 0.0, -1.0, 1.067e-09, 0.0, -1.0, 1.067e-09, 0.0, -1.0, 1.067e-09, 0.0, 0.7099, 1.352e-08, 0.7043, 0.7099, 0.1752, 0.6822, 0.7099, 0.1752, 0.6822, 0.7099, 1.514e-08, 0.7043, -0.7099, 0.1752, 0.6822, -0.7099, 0.0, 0.7043, -0.7099, 0.0, 0.7043, -0.7099, 0.1752, 0.6822, 0.7099, 0.1752, 0.6822, 0.7099, 0.3393, 0.6172, 0.7099, 0.3393, 0.6172, 0.7099, 0.1752, 0.6822, -0.7099, 0.3393, 0.6172, -0.7099, 0.1752, 0.6822, -0.7099, 0.1752, 0.6822, -0.7099, 0.3393, 0.6172, 0.7099, 0.3393, 0.6172, 0.7099, 0.4821, 0.5134, 0.7099, 0.4821, 0.5134, 0.7099, 0.3393, 0.6172, -0.7099, 0.4821, 0.5134, -0.7099, 0.3393, 0.6172, -0.7099, 0.3393, 0.6172, -0.7099, 0.4821, 0.5134, 0.7099, 0.4821, 0.5134, 0.7099, 0.5947, 0.3774, 0.7099, 0.5947, 0.3774, 0.7099, 0.4821, 0.5134, -0.7099, 0.5947, 0.3774, -0.7099, 0.4821, 0.5134, -0.7099, 0.4821, 0.5134, -0.7099, 0.5947, 0.3774, 0.7099, 0.5947, 0.3774, 0.7099, 0.6698, 0.2176, 0.7099, 0.6698, 0.2176, 0.7099, 0.5947, 0.3774, -0.7099, 0.6698, 0.2176, -0.7099, 0.5947, 0.3774, -0.7099, 0.5947, 0.3774, -0.7099, 0.6698, 0.2176, 0.7099, 0.6698, 0.2176, 0.7099, 0.7029, 0.04423, 0.7099, 0.7029, 0.04422, 0.7099, 0.6698, 0.2176, -0.7099, 0.7029, 0.04423, -0.7099, 0.6698, 0.2176, -0.7099, 0.6698, 0.2176, -0.7099, 0.7029, 0.04422, 0.7099, 0.7029, 0.04423, 0.7099, 0.6918, -0.132, 0.7099, 0.6918, -0.132, 0.7099, 0.7029, 0.04422, -0.7099, 0.6918, -0.132, -0.7099, 0.7029, 0.04423, -0.7099, 0.7029, 0.04422, -0.7099, 0.6918, -0.132, 0.7099, 0.6918, -0.132, 0.7099, 0.6373, -0.2999, 0.7099, 0.6373, -0.2999, 0.7099, 0.6918, -0.132, -0.7099, 0.6373, -0.2999, -0.7099, 0.6918, -0.132, -0.7099, 0.6918, -0.132, -0.7099, 0.6373, -0.2999, 0.7099, 0.6373, -0.2999, 0.7099, 0.5427, -0.4489, 0.7099, 0.5427, -0.4489, 0.7099, 0.6373, -0.2999, -0.7099, 0.5427, -0.4489, -0.7099, 0.6373, -0.2999, -0.7099, 0.6373, -0.2999, -0.7099, 0.5427, -0.4489, 0.7099, 0.5427, -0.4489, 0.7099, 0.414, -0.5698, 0.7099, 0.414, -0.5698, 0.7099, 0.5427, -0.4489, -0.7099, 0.414, -0.5698, -0.7099, 0.5427, -0.4489, -0.7099, 0.5427, -0.4489, -0.7099, 0.414, -0.5698, 0.7099, 0.414, -0.5698, 0.7099, 0.2593, -0.6548, 0.7099, 0.2593, -0.6548, 0.7099, 0.414, -0.5698, -0.7099, 0.2593, -0.6548, -0.7099, 0.414, -0.5698, -0.7099, 0.414, -0.5698, -0.7099, 0.2593, -0.6548, 0.7099, 0.2593, -0.6548, 0.7099, 0.08827, -0.6987, 0.7099, 0.08827, -0.6987, 0.7099, 0.2593, -0.6548, -0.7099, 0.08827, -0.6987, -0.7099, 0.2593, -0.6548, -0.7099, 0.2593, -0.6548, -0.7099, 0.08827, -0.6987, 0.7099, 0.08827, -0.6987, 0.7099, -0.08827, -0.6987, 0.7099, -0.08827, -0.6987, 0.7099, 0.08827, -0.6987, -0.7099, -0.08827, -0.6987, -0.7099, 0.08827, -0.6987, -0.7099, 0.08827, -0.6987, -0.7099, -0.08827, -0.6987, 0.7099, -0.08827, -0.6987, 0.7099, -0.2593, -0.6548, 0.7099, -0.2593, -0.6548, 0.7099, -0.08827, -0.6987, -0.7099, -0.2593, -0.6548, -0.7099, -0.08827, -0.6987, -0.7099, -0.08827, -0.6987, -0.7099, -0.2593, -0.6548, 0.7099, -0.2593, -0.6548, 0.7099, -0.414, -0.5698, 0.7099, -0.414, -0.5698, 0.7099, -0.2593, -0.6548, -0.7099, -0.414, -0.5698, -0.7099, -0.2593, -0.6548, -0.7099, -0.2593, -0.6548, -0.7099, -0.414, -0.5698, 0.7099, -0.414, -0.5698, 0.7099, -0.5427, -0.4489, 0.7099, -0.5427, -0.4489, 0.7099, -0.414, -0.5698, -0.7099, -0.5427, -0.4489, -0.7099, -0.414, -0.5698, -0.7099, -0.414, -0.5698, -0.7099, -0.5427, -0.4489, 0.7099, -0.5427, -0.4489, 0.7099, -0.6373, -0.2999, 0.7099, -0.6373, -0.2999, 0.7099, -0.5427, -0.4489, -0.7099, -0.6373, -0.2999, -0.7099, -0.5427, -0.4489, -0.7099, -0.5427, -0.4489, -0.7099, -0.6373, -0.2999, 0.7099, -0.6373, -0.2999, 0.7099, -0.6918, -0.132, 0.7099, -0.6918, -0.132, 0.7099, -0.6373, -0.2999, -0.7099, -0.6918, -0.132, -0.7099, -0.6373, -0.2999, -0.7099, -0.6373, -0.2999, -0.7099, -0.6918, -0.132, 0.7099, -0.6918, -0.132, 0.7099, -0.7029, 0.04422, 0.7099, -0.7029, 0.04422, 0.7099, -0.6918, -0.132, -0.7099, -0.7029, 0.04422, -0.7099, -0.6918, -0.132, -0.7099, -0.6918, -0.132, -0.7099, -0.7029, 0.04422, 0.7099, -0.7029, 0.04422, 0.7099, -0.6698, 0.2176, 0.7099, -0.6698, 0.2176, 0.7099, -0.7029, 0.04422, -0.7099, -0.6698, 0.2176, -0.7099, -0.7029, 0.04422, -0.7099, -0.7029, 0.04422, -0.7099, -0.6698, 0.2176, 0.7099, -0.6698, 0.2176, 0.7099, -0.5947, 0.3774, 0.7099, -0.5947, 0.3774, 0.7099, -0.6698, 0.2176, -0.7099, -0.5947, 0.3774, -0.7099, -0.6698, 0.2176, -0.7099, -0.6698, 0.2176, -0.7099, -0.5947, 0.3774, 0.7099, -0.5947, 0.3774, 0.7099, -0.4821, 0.5134, 0.7099, -0.4821, 0.5134, 0.7099, -0.5947, 0.3774, -0.7099, -0.4821, 0.5134, -0.7099, -0.5947, 0.3774, -0.7099, -0.5947, 0.3774, -0.7099, -0.4821, 0.5134, 0.7099, -0.4821, 0.5134, 0.7099, -0.3393, 0.6172, 0.7099, -0.3393, 0.6172, 0.7099, -0.4821, 0.5134, -0.7099, -0.3393, 0.6172, -0.7099, -0.4821, 0.5134, -0.7099, -0.4821, 0.5134, -0.7099, -0.3393, 0.6172, 0.7099, -0.3393, 0.6172, 0.7099, -0.1752, 0.6822, 0.7099, -0.1752, 0.6822, 0.7099, -0.3393, 0.6172, -0.7099, -0.1752, 0.6822, -0.7099, -0.3393, 0.6172, -0.7099, -0.3393, 0.6172, -0.7099, -0.1752, 0.6822, 0.7099, -0.1752, 0.6822, 0.7099, 1.352e-08, 0.7043, 0.7099, 1.514e-08, 0.7043, 0.7099, -0.1752, 0.6822, -0.7099, 0.0, 0.7043, -0.7099, -0.1752, 0.6822, -0.7099, -0.1752, 0.6822, -0.7099, 0.0, 0.7043, 0.0, 0.0, 1.0, 0.0, 0.2487, 0.9686, 0.0, 0.2487, 0.9686, 0.0, 0.0, 1.0, 1.0, 0.0, 0.0, 1.0, -1.015e-08, 0.0, 1.0, -1.015e-08, 0.0, 1.0, 0.0, 0.0, 1.0, -1.015e-08, 0.0, 1.0, -1.353e-08, 0.0, 1.0, -1.353e-08, 0.0, 1.0, -1.015e-08, 0.0, 1.0, -1.353e-08, 0.0, 1.0, 4.06e-08, 0.0, 1.0, 4.06e-08, 0.0, 1.0, -1.353e-08, 0.0, 1.0, 4.06e-08, 0.0, 1.0, 2.706e-08, 0.0, 1.0, 2.706e-08, 0.0, 1.0, 4.06e-08, 0.0, 1.0, 2.706e-08, 0.0, 1.0, 2.706e-08, 0.0, 1.0, 2.706e-08, 0.0, 1.0, 2.706e-08, 0.0, 1.0, 2.706e-08, 0.0, 1.0, 2.706e-08, 0.0, 1.0, 2.706e-08, 0.0, 1.0, 2.706e-08, 0.0, 1.0, 2.706e-08, 0.0, 1.0, 0.0, 0.0, 1.0, 0.0, 0.0, 1.0, 2.706e-08, 0.0, 1.0, 0.0, 0.0, 1.0, 0.0, 0.0, 1.0, 0.0, 0.0, 1.0, 0.0, 0.0, 1.0, 0.0, 0.0, 1.0, 0.0, 0.0, 1.0, 0.0, 0.0, 1.0, 0.0, 0.0, 1.0, 0.0, 0.0, 1.0, -1.353e-08, 0.0, 1.0, -1.353e-08, 0.0, 1.0, 0.0, 0.0, 1.0, -1.353e-08, 0.0, 1.0, -1.353e-08, 0.0, 1.0, -1.353e-08, 0.0, 1.0, -1.353e-08, 0.0, 1.0, -1.353e-08, 0.0, 1.0, 0.0, 0.0, 1.0, 0.0, 0.0, 1.0, -1.353e-08, 0.0, 1.0, 0.0, 0.0, 1.0, -2.03e-08, 0.0, 1.0, -2.03e-08, 0.0, 1.0, 0.0, 0.0, 1.0, -2.03e-08, 0.0, 1.0, 6.766e-09, 0.0, 1.0, 6.766e-09, 0.0, 1.0, -2.03e-08, 0.0, 1.0, 6.766e-09, 0.0, 1.0, 2.706e-08, 0.0, 1.0, 2.706e-08, 0.0, 1.0, 6.766e-09, 0.0, 1.0, 2.706e-08, 0.0, 1.0, -2.706e-08, 0.0, 1.0, -2.706e-08, 0.0, 1.0, 2.706e-08, 0.0, 1.0, -2.706e-08, 0.0, 1.0, -2.706e-08, 0.0, 1.0, -2.706e-08, 0.0, 1.0, -2.706e-08, 0.0, 1.0, -2.706e-08, 0.0, 1.0, 0.0, 0.0, 1.0, 0.0, 0.0, 1.0, -2.706e-08, 0.0, 1.0, 0.0, 0.0, 1.0, 0.0, 0.0, 1.0, 0.0, 0.0, 1.0, 0.0, 0.0, 1.0, 0.0, 0.0, 1.0, 0.0, 0.0, 1.0, 0.0, 0.0, 1.0, 0.0, 0.0, 1.0, 0.0, 0.0, 1.0, 0.0, 0.0, 1.0, 0.0, 0.0, 1.0, 0.0, 0.0, 1.0, 0.0, 0.0, 1.0, -1.353e-08, 0.0, 1.0, -1.353e-08, 0.0, 1.0, 0.0, 0.0, 1.0, -1.353e-08, 0.0, 1.0, 1.353e-08, 0.0, 1.0, 1.353e-08, 0.0, 1.0, -1.353e-08, 0.0, 1.0, 1.353e-08, 0.0, 1.0, 1.015e-08, 0.0, 1.0, 1.015e-08, 0.0, 1.0, 1.353e-08, 0.0, 1.0, 1.015e-08, 0.0, 1.0, 0.0, 0.0, 1.0, 0.0, 0.0, 1.0, 1.015e-08, 0.0, 0.8504, -0.1309, 0.5096, 0.8504, -0.2535, 0.4611, 0.9208, -0.1879, 0.3418, 0.9208, -0.09701, 0.3778, 0.0, -0.998, -0.0628, 0.0, -0.9511, -0.309, 0.0, -0.9511, -0.309, 0.0, -0.998, -0.0628, 0.0, 0.8443, -0.5358, 0.0, 0.9511, -0.309, 0.0, 0.9511, -0.309, 0.0, 0.8443, -0.5358, 0.0, 0.3681, 0.9298, 0.0, 0.1253, 0.9921, 0.0, 0.1253, 0.9921, 0.0, 0.3681, 0.9298, 0.0, -0.9823, 0.1874, 0.0, -0.998, -0.0628, 0.0, -0.998, -0.0628, 0.0, -0.9823, 0.1874, 0.0, 0.6845, -0.729, 0.0, 0.8443, -0.5358, 0.0, 0.8443, -0.5358, 0.0, 0.6845, -0.729, 0.0, 0.5878, 0.809, 0.0, 0.3681, 0.9298, 0.0, 0.3681, 0.9298, 0.0, 0.5878, 0.809, 0.0, -0.9048, 0.4258, 0.0, -0.9823, 0.1874, 0.0, -0.9823, 0.1874, 0.0, -0.9048, 0.4258, 0.0, 0.4818, -0.8763, 0.0, 0.6845, -0.729, 0.0, 0.6845, -0.729, 0.0, 0.4818, -0.8763, 0.0, -0.2487, -0.9686, 0.0, -9.562e-09, -1.0, 0.0, -9.562e-09, -1.0, 0.0, -0.2487, -0.9686, 0.0, 0.7705, 0.6374, 0.0, 0.5878, 0.809, 0.0, 0.5878, 0.809, 0.0, 0.7705, 0.6374, 0.0, -0.7705, 0.6374, 0.0, -0.9048, 0.4258, 0.0, -0.9048, 0.4258, 0.0, -0.7705, 0.6374, 0.0, 0.2487, -0.9686, 0.0, 0.4818, -0.8763, 0.0, 0.4818, -0.8763, 0.0, 0.2487, -0.9686, 0.0, -0.4818, -0.8763, 0.0, -0.2487, -0.9686, 0.0, -0.2487, -0.9686, 0.0, -0.4818, -0.8763, 0.0, 0.9048, 0.4258, 0.0, 0.7705, 0.6374, 0.0, 0.7705, 0.6374, 0.0, 0.9048, 0.4258, 0.0, -0.5878, 0.809, 0.0, -0.7705, 0.6374, 0.0, -0.7705, 0.6374, 0.0, -0.5878, 0.809, 0.0, -9.562e-09, -1.0, 0.0, 0.2487, -0.9686, 0.0, 0.2487, -0.9686, 0.0, -9.562e-09, -1.0, 0.0, -0.6846, -0.729, 0.0, -0.4818, -0.8763, 0.0, -0.4818, -0.8763, 0.0, -0.6846, -0.729, 0.0, 0.9823, 0.1874, 0.0, 0.9048, 0.4258, 0.0, 0.9048, 0.4258, 0.0, 0.9823, 0.1874, 0.0, -0.3681, 0.9298, 0.0, -0.5878, 0.809, 0.0, -0.5878, 0.809, 0.0, -0.3681, 0.9298, 0.0, -0.8443, -0.5358, 0.0, -0.6846, -0.729, 0.0, -0.6846, -0.729, 0.0, -0.8443, -0.5358, 0.0, 0.998, -0.06279, 0.0, 0.9823, 0.1874, 0.0, 0.9823, 0.1874, 0.0, 0.998, -0.06279, 0.0, -0.1253, 0.9921, 0.0, -0.3681, 0.9298, 0.0, -0.3681, 0.9298, 0.0, -0.1253, 0.9921, 0.0, -0.9511, -0.309, 0.0, -0.8443, -0.5358, 0.0, -0.8443, -0.5358, 0.0, -0.9511, -0.309, 0.0, 0.9511, -0.309, 0.0, 0.998, -0.06279, 0.0, 0.998, -0.06279, 0.0, 0.9511, -0.309, 1.0, 0.0, 0.0, 1.0, -5.644e-08, 0.0, 1.0, -5.644e-08, 0.0, 1.0, 0.0, 0.0, 1.0, -5.644e-08, 0.0, 1.0, -1.411e-07, 0.0, 1.0, -1.411e-07, 0.0, 1.0, -5.644e-08, 0.0, 1.0, -1.411e-07, 0.0, 1.0, -5.644e-08, 0.0, 1.0, -5.644e-08, 0.0, 1.0, -1.411e-07, 0.0, 1.0, -5.644e-08, 0.0, 1.0, 0.0, 0.0, 1.0, 0.0, 0.0, 1.0, -5.644e-08, 0.0, 1.0, 0.0, 0.0, 1.0, 0.0, 0.0, 1.0, 0.0, 0.0, 1.0, 0.0, 0.0, 1.0, 0.0, 0.0, 1.0, -1.129e-07, 0.0, 1.0, -1.129e-07, 0.0, 1.0, 0.0, 0.0, 1.0, -1.129e-07, 0.0, 1.0, -1.129e-07, 0.0, 1.0, -1.129e-07, 0.0, 1.0, -1.129e-07, 0.0, 1.0, -1.129e-07, 0.0, 1.0, -1.129e-07, 0.0, 1.0, -1.129e-07, 0.0, 1.0, -1.129e-07, 0.0, 1.0, -1.129e-07, 0.0, 1.0, -1.129e-07, 0.0, 1.0, -1.129e-07, 0.0, 1.0, -1.129e-07, 0.0, 1.0, -1.129e-07, 0.0, 1.0, 0.0, 0.0, 1.0, 0.0, 0.0, 1.0, -1.129e-07, 0.0, 1.0, 0.0, 0.0, 1.0, 0.0, 0.0, 1.0, 0.0, 0.0, 1.0, 0.0, 0.0, 1.0, 0.0, 0.0, 1.0, 0.0, 0.0, 1.0, 0.0, 0.0, 1.0, 0.0, 0.0, 1.0, 0.0, 0.0, 1.0, 0.0, 0.0, 1.0, 0.0, 0.0, 1.0, 0.0, 0.0, 1.0, 0.0, 0.0, 1.0, 0.0, 0.0, 1.0, 0.0, 0.0, 1.0, 0.0, 0.0, 1.0, 0.0, 0.0, 1.0, 5.644e-08, 0.0, 1.0, 5.644e-08, 0.0, 1.0, 0.0, 0.0, 1.0, 5.644e-08, 0.0, 1.0, 1.693e-07, 0.0, 1.0, 1.693e-07, 0.0, 1.0, 5.644e-08, 0.0, 1.0, 1.693e-07, 0.0, 1.0, 1.129e-07, 0.0, 1.0, 1.129e-07, 0.0, 1.0, 1.693e-07, 0.0, 1.0, 1.129e-07, 0.0, 1.0, 1.129e-07, 0.0, 1.0, 1.129e-07, 0.0, 1.0, 1.129e-07, 0.0, 1.0, 1.129e-07, 0.0, 1.0, 1.129e-07, 0.0, 1.0, 1.129e-07, 0.0, 1.0, 1.129e-07, 0.0, 1.0, 1.129e-07, 0.0, 1.0, 0.0, 0.0, 1.0, 0.0, 0.0, 1.0, 1.129e-07, 0.0, 1.0, 0.0, 0.0, 1.0, 0.0, 0.0, 1.0, 0.0, 0.0, 1.0, 0.0, 0.0, 1.0, 0.0, 0.0, 1.0, 5.644e-08, 0.0, 1.0, 5.644e-08, 0.0, 1.0, 0.0, 0.0, 1.0, 5.644e-08, 0.0, 1.0, 8.465e-08, 0.0, 1.0, 8.466e-08, 0.0, 1.0, 5.644e-08, 0.0, 1.0, 8.465e-08, 0.0, 1.0, -1.466e-13, 0.0, 1.0, 2.09e-13, 0.0, 1.0, 8.466e-08, 0.0, 1.0, -1.466e-13, 0.0, 1.0, 0.0, 0.0, 1.0, 0.0, 0.0, 1.0, 2.09e-13, 0.0, 0.9208, 0.1436, -0.3627, 0.9208, 0.2293, -0.3156, 0.9928, 0.0706, -0.09717, 0.9928, 0.04421, -0.1117, 0.8504, 0.2535, 0.4611, 0.8504, 0.1309, 0.5096, 0.9208, 0.09701, 0.3778, 0.9208, 0.1879, 0.3418, 0.8504, -0.4761, -0.224, 0.8504, -0.4054, -0.3354, 0.9208, -0.3006, -0.2486, 0.9208, -0.3529, -0.1661, 0.8504, 0.3093, -0.4257, 0.8504, 0.4054, -0.3354, 0.9208, 0.3006, -0.2486, 0.9208, 0.2293, -0.3156, 0.8504, 4.233e-07, 0.5262, 0.8504, -0.1309, 0.5096, 0.9208, -0.09701, 0.3778, 0.9208, 5.505e-07, 0.3901, 0.8504, 0.3602, 0.3836, 0.8504, 0.2535, 0.4611, 0.9208, 0.1879, 0.3418, 0.9208, 0.267, 0.2843, 0.8504, -0.5169, -0.0986, 0.8504, -0.4761, -0.224, 0.9208, -0.3529, -0.1661, 0.9208, -0.3832, -0.07309, 0.8504, 0.1937, -0.4892, 0.8504, 0.3093, -0.4257, 0.9208, 0.2293, -0.3156, 0.9208, 0.1436, -0.3627, 0.8504, 0.4443, 0.2819, 0.8504, 0.3602, 0.3836, 0.9208, 0.267, 0.2843, 0.9208, 0.3293, 0.209, 0.8504, -0.5251, 0.03304, 0.8504, -0.5169, -0.0986, 0.9208, -0.3832, -0.07309, 0.9208, -0.3893, 0.02449, 0.8504, 0.06595, -0.522, 0.8504, 0.1937, -0.4892, 0.9208, 0.1436, -0.3627, 0.9208, 0.04889, -0.387, 0.8504, 0.5004, 0.1626, 0.8504, 0.4443, 0.2819, 0.9208, 0.3293, 0.209, 0.9208, 0.371, 0.1205, 0.8504, -0.5004, 0.1626, 0.8504, -0.5251, 0.03304, 0.9208, -0.3893, 0.02449, 0.9208, -0.371, 0.1205, 0.8504, -0.06595, -0.522, 0.8504, 0.06595, -0.522, 0.9208, 0.04889, -0.387, 0.9208, -0.04889, -0.387, 0.8504, 0.5251, 0.03304, 0.8504, 0.5004, 0.1626, 0.9208, 0.371, 0.1205, 0.9208, 0.3893, 0.02449, 0.8504, -0.4443, 0.2819, 0.8504, -0.5004, 0.1626, 0.9208, -0.371, 0.1205, 0.9208, -0.3294, 0.209, 0.8504, -0.1937, -0.4892, 0.8504, -0.06595, -0.522, 0.9208, -0.04889, -0.387, 0.9208, -0.1436, -0.3627, 0.8504, 0.5169, -0.09859, 0.8504, 0.5251, 0.03304, 0.9208, 0.3893, 0.02449, 0.9208, 0.3832, -0.07309, 0.8504, -0.3602, 0.3836, 0.8504, -0.4443, 0.2819, 0.9208, -0.3294, 0.209, 0.9208, -0.267, 0.2844, 0.8504, -0.3093, -0.4257, 0.8504, -0.1937, -0.4892, 0.9208, -0.1436, -0.3627, 0.9208, -0.2293, -0.3156, 0.8504, 0.4761, -0.224, 0.8504, 0.5169, -0.09859, 0.9208, 0.3832, -0.07309, 0.9208, 0.3529, -0.1661, 0.8504, -0.2535, 0.4611, 0.8504, -0.3602, 0.3836, 0.9208, -0.267, 0.2844, 0.9208, -0.1879, 0.3418, 0.8504, 0.1309, 0.5096, 0.8504, 4.233e-07, 0.5262, 0.9208, 5.505e-07, 0.3901, 0.9208, 0.09701, 0.3778, 0.8504, -0.4054, -0.3354, 0.8504, -0.3093, -0.4257, 0.9208, -0.2293, -0.3156, 0.9208, -0.3006, -0.2486, 0.8504, 0.4054, -0.3354, 0.8504, 0.4761, -0.224, 0.9208, 0.3529, -0.1661, 0.9208, 0.3006, -0.2486, 0.9928, 4.002e-07, 0.1201, 0.9928, -0.02987, 0.1163, 0.9928, -0.05786, 0.1053, 0.9928, -0.08222, 0.08756, 0.9928, -0.1014, 0.06436, 0.9928, -0.1142, 0.03712, 0.9928, -0.1199, 0.007542, 0.9928, -0.118, -0.02251, 0.9928, -0.1087, -0.05114, 0.9928, -0.09255, -0.07656, 0.9928, -0.0706, -0.09718, 0.9928, -0.04421, -0.1117, 0.9928, -0.01506, -0.1192, 0.9928, 0.01506, -0.1192, 0.9928, 0.04421, -0.1117, 0.9928, 0.0706, -0.09717, 0.9928, 0.09255, -0.07656, 0.9928, 0.1087, -0.05114, 0.9928, 0.118, -0.02251, 0.9928, 0.1199, 0.007543, 0.9928, 0.1142, 0.03712, 0.9928, 0.1014, 0.06436, 0.9928, 0.08222, 0.08756, 0.9928, 0.05786, 0.1053, 0.9928, 0.02987, 0.1163, 0.9208, 0.3293, 0.209, 0.9208, 0.267, 0.2843, 0.9928, 0.08222, 0.08756, 0.9928, 0.1014, 0.06436, 0.9208, -0.3893, 0.02449, 0.9208, -0.3832, -0.07309, 0.9928, -0.118, -0.02251, 0.9928, -0.1199, 0.007542, 0.9208, 0.04889, -0.387, 0.9208, 0.1436, -0.3627, 0.9928, 0.04421, -0.1117, 0.9928, 0.01506, -0.1192, 0.9208, 0.371, 0.1205, 0.9208, 0.3293, 0.209, 0.9928, 0.1014, 0.06436, 0.9928, 0.1142, 0.03712, 0.9208, -0.371, 0.1205, 0.9208, -0.3893, 0.02449, 0.9928, -0.1199, 0.007542, 0.9928, -0.1142, 0.03712, 0.9208, -0.04889, -0.387, 0.9208, 0.04889, -0.387, 0.9928, 0.01506, -0.1192, 0.9928, -0.01506, -0.1192, 0.9208, 0.3893, 0.02449, 0.9208, 0.371, 0.1205, 0.9928, 0.1142, 0.03712, 0.9928, 0.1199, 0.007543, 0.9208, -0.3294, 0.209, 0.9208, -0.371, 0.1205, 0.9928, -0.1142, 0.03712, 0.9928, -0.1014, 0.06436, 0.9208, -0.1436, -0.3627, 0.9208, -0.04889, -0.387, 0.9928, -0.01506, -0.1192, 0.9928, -0.04421, -0.1117, 0.9208, 0.3832, -0.07309, 0.9208, 0.3893, 0.02449, 0.9928, 0.1199, 0.007543, 0.9928, 0.118, -0.02251, 0.9208, -0.267, 0.2844, 0.9208, -0.3294, 0.209, 0.9928, -0.1014, 0.06436, 0.9928, -0.08222, 0.08756, 0.9208, -0.2293, -0.3156, 0.9208, -0.1436, -0.3627, 0.9928, -0.04421, -0.1117, 0.9928, -0.0706, -0.09718, 0.9208, 0.3529, -0.1661, 0.9208, 0.3832, -0.07309, 0.9928, 0.118, -0.02251, 0.9928, 0.1087, -0.05114, 0.9208, -0.1879, 0.3418, 0.9208, -0.267, 0.2844, 0.9928, -0.08222, 0.08756, 0.9928, -0.05786, 0.1053, 0.9208, 0.09701, 0.3778, 0.9208, 5.505e-07, 0.3901, 0.9928, 4.002e-07, 0.1201, 0.9928, 0.02987, 0.1163, 0.9208, -0.3006, -0.2486, 0.9208, -0.2293, -0.3156, 0.9928, -0.0706, -0.09718, 0.9928, -0.09255, -0.07656, 0.9208, 0.3006, -0.2486, 0.9208, 0.3529, -0.1661, 0.9928, 0.1087, -0.05114, 0.9928, 0.09255, -0.07656, 0.9208, -0.09701, 0.3778, 0.9208, -0.1879, 0.3418, 0.9928, -0.05786, 0.1053, 0.9928, -0.02987, 0.1163, 0.9208, 0.1879, 0.3418, 0.9208, 0.09701, 0.3778, 0.9928, 0.02987, 0.1163, 0.9928, 0.05786, 0.1053, 0.9208, -0.3529, -0.1661, 0.9208, -0.3006, -0.2486, 0.9928, -0.09255, -0.07656, 0.9928, -0.1087, -0.05114, 0.9208, 0.2293, -0.3156, 0.9208, 0.3006, -0.2486, 0.9928, 0.09255, -0.07656, 0.9928, 0.0706, -0.09717, 0.9208, 5.505e-07, 0.3901, 0.9208, -0.09701, 0.3778, 0.9928, -0.02987, 0.1163, 0.9928, 4.002e-07, 0.1201, 0.9208, 0.267, 0.2843, 0.9208, 0.1879, 0.3418, 0.9928, 0.05786, 0.1053, 0.9928, 0.08222, 0.08756, 0.9208, -0.3832, -0.07309, 0.9208, -0.3529, -0.1661, 0.9928, -0.1087, -0.05114, 0.9928, -0.118, -0.02251])] * 3)])

# ---- objects
ob_tire_cylinder_001 = bpy.data.objects.new('Tire_Cylinder.001', me_tire_cylinder_001)

# ---- transforms, parenting, visibility, modifiers, constraints
ob_tire_cylinder_001.location = (0.0, 0.0, 0.0)
ob_tire_cylinder_001.rotation_euler = (1.571, -0.0, 0.0)

# ---- collection membership
scene.collection.objects.link(ob_tire_cylinder_001)

# ---- scene / render settings (as saved in the file)
scene.frame_start = 1; scene.frame_end = 250; scene.frame_set(1)
scene.render.engine = 'BLENDER_EEVEE_NEXT'
scene.cycles.sampling_pattern = 'TABULATED_SOBOL'
scene.view_settings.view_transform = 'Filmic'
bpy.context.view_layer.update()

# ---- added for rendering (the .blend has no active camera and no usable light): camera, sun
cam_auto = bpy.data.cameras.new('AutoCamera')
cam_auto.lens = 50.0
cam_auto.sensor_width = 36.0
cam_auto.clip_end = 1000.0
ob_auto_camera = bpy.data.objects.new('AutoCamera', cam_auto)
scene.collection.objects.link(ob_auto_camera)
ob_auto_camera.location = (0.937318, -1.11244, 0.740705)
ob_auto_camera.rotation_euler = (1.09748, -7.21219e-08, 0.694738)
scene.camera = ob_auto_camera
light_auto_sun = bpy.data.lights.new('AutoSun', 'SUN')
light_auto_sun.energy = 3.0
light_auto_sun.angle = 0.0523599
ob_auto_sun = bpy.data.objects.new('AutoSun', light_auto_sun)
scene.collection.objects.link(ob_auto_sun)
ob_auto_sun.rotation_euler = (0.872665, 0.174533, 0.523599)
bpy.context.view_layer.update()
